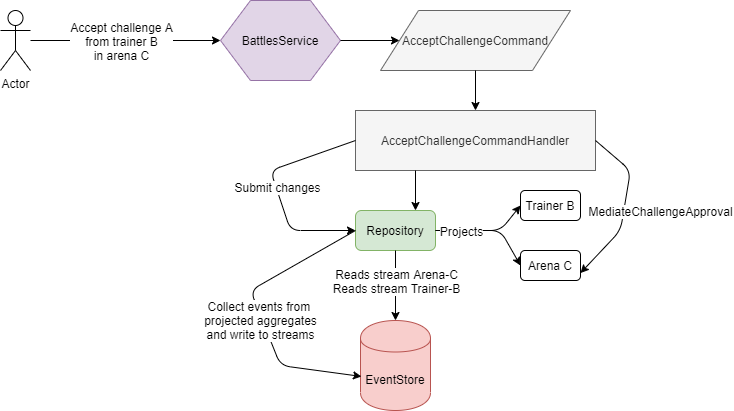

The diagram above was exported from draw.io. Its source (the exported page's mxGraphModel, read from the mxfile embedded in the PNG):
<mxGraphModel dx="1422" dy="713" grid="1" gridSize="10" guides="1" tooltips="1" connect="1" arrows="1" fold="1" page="1" pageScale="1" pageWidth="850" pageHeight="1100" math="0" shadow="0">
  <root>
    <mxCell id="0" />
    <mxCell id="1" parent="0" />
    <mxCell id="e-NLx-U8Ztpy0Ln2MiDS-1" value="Actor" style="shape=umlActor;verticalLabelPosition=bottom;labelBackgroundColor=#ffffff;verticalAlign=top;html=1;outlineConnect=0;" vertex="1" parent="1">
      <mxGeometry x="20" y="100" width="30" height="60" as="geometry" />
    </mxCell>
    <mxCell id="e-NLx-U8Ztpy0Ln2MiDS-5" value="" style="endArrow=classic;html=1;" edge="1" parent="1" source="e-NLx-U8Ztpy0Ln2MiDS-1">
      <mxGeometry width="50" height="50" relative="1" as="geometry">
        <mxPoint x="250" y="320" as="sourcePoint" />
        <mxPoint x="240" y="130" as="targetPoint" />
      </mxGeometry>
    </mxCell>
    <mxCell id="e-NLx-U8Ztpy0Ln2MiDS-8" value="Accept challenge A&lt;br&gt;from trainer B&lt;br&gt;in arena C" style="text;html=1;align=center;verticalAlign=middle;resizable=0;points=[];labelBackgroundColor=#ffffff;" vertex="1" connectable="0" parent="e-NLx-U8Ztpy0Ln2MiDS-5">
      <mxGeometry x="-0.1368" y="2" relative="1" as="geometry">
        <mxPoint x="8" y="2" as="offset" />
      </mxGeometry>
    </mxCell>
    <mxCell id="e-NLx-U8Ztpy0Ln2MiDS-9" value="BattlesService" style="shape=hexagon;perimeter=hexagonPerimeter2;whiteSpace=wrap;html=1;fillColor=#e1d5e7;strokeColor=#9673a6;" vertex="1" parent="1">
      <mxGeometry x="240" y="90" width="120" height="80" as="geometry" />
    </mxCell>
    <mxCell id="e-NLx-U8Ztpy0Ln2MiDS-11" value="AcceptChallengeCommand" style="shape=parallelogram;perimeter=parallelogramPerimeter;whiteSpace=wrap;html=1;fillColor=#f5f5f5;strokeColor=#666666;fontColor=#333333;" vertex="1" parent="1">
      <mxGeometry x="400" y="100" width="190" height="60" as="geometry" />
    </mxCell>
    <mxCell id="e-NLx-U8Ztpy0Ln2MiDS-14" value="" style="endArrow=classic;html=1;exitX=1;exitY=0.5;exitDx=0;exitDy=0;entryX=0;entryY=0.5;entryDx=0;entryDy=0;" edge="1" parent="1" source="e-NLx-U8Ztpy0Ln2MiDS-9" target="e-NLx-U8Ztpy0Ln2MiDS-11">
      <mxGeometry width="50" height="50" relative="1" as="geometry">
        <mxPoint x="340" y="260" as="sourcePoint" />
        <mxPoint x="390" y="210" as="targetPoint" />
      </mxGeometry>
    </mxCell>
    <mxCell id="e-NLx-U8Ztpy0Ln2MiDS-15" value="AcceptChallengeCommandHandler" style="rounded=0;whiteSpace=wrap;html=1;fillColor=#f5f5f5;strokeColor=#666666;fontColor=#333333;" vertex="1" parent="1">
      <mxGeometry x="375" y="200" width="240" height="60" as="geometry" />
    </mxCell>
    <mxCell id="e-NLx-U8Ztpy0Ln2MiDS-16" value="EventStore" style="shape=cylinder;whiteSpace=wrap;html=1;boundedLbl=1;backgroundOutline=1;fillColor=#f8cecc;strokeColor=#b85450;" vertex="1" parent="1">
      <mxGeometry x="380" y="410" width="70" height="90" as="geometry" />
    </mxCell>
    <mxCell id="e-NLx-U8Ztpy0Ln2MiDS-17" value="Repository" style="rounded=1;whiteSpace=wrap;html=1;fillColor=#d5e8d4;strokeColor=#82b366;" vertex="1" parent="1">
      <mxGeometry x="375" y="300" width="80" height="40" as="geometry" />
    </mxCell>
    <mxCell id="e-NLx-U8Ztpy0Ln2MiDS-18" value="" style="endArrow=classic;html=1;exitX=0.5;exitY=1;exitDx=0;exitDy=0;entryX=0.5;entryY=0;entryDx=0;entryDy=0;" edge="1" parent="1" source="e-NLx-U8Ztpy0Ln2MiDS-11" target="e-NLx-U8Ztpy0Ln2MiDS-15">
      <mxGeometry width="50" height="50" relative="1" as="geometry">
        <mxPoint x="310" y="390" as="sourcePoint" />
        <mxPoint x="360" y="340" as="targetPoint" />
      </mxGeometry>
    </mxCell>
    <mxCell id="e-NLx-U8Ztpy0Ln2MiDS-19" value="" style="endArrow=classic;html=1;exitX=0.25;exitY=1;exitDx=0;exitDy=0;entryX=0.75;entryY=0;entryDx=0;entryDy=0;" edge="1" parent="1" source="e-NLx-U8Ztpy0Ln2MiDS-15" target="e-NLx-U8Ztpy0Ln2MiDS-17">
      <mxGeometry width="50" height="50" relative="1" as="geometry">
        <mxPoint x="310" y="390" as="sourcePoint" />
        <mxPoint x="360" y="340" as="targetPoint" />
      </mxGeometry>
    </mxCell>
    <mxCell id="e-NLx-U8Ztpy0Ln2MiDS-20" value="" style="endArrow=classic;html=1;exitX=0.5;exitY=1;exitDx=0;exitDy=0;entryX=0.5;entryY=0;entryDx=0;entryDy=0;" edge="1" parent="1" source="e-NLx-U8Ztpy0Ln2MiDS-17" target="e-NLx-U8Ztpy0Ln2MiDS-16">
      <mxGeometry width="50" height="50" relative="1" as="geometry">
        <mxPoint x="310" y="390" as="sourcePoint" />
        <mxPoint x="360" y="340" as="targetPoint" />
      </mxGeometry>
    </mxCell>
    <mxCell id="e-NLx-U8Ztpy0Ln2MiDS-21" value="Reads stream Arena-C&lt;br&gt;Reads stream Trainer-B" style="text;html=1;align=center;verticalAlign=middle;resizable=0;points=[];labelBackgroundColor=#ffffff;" vertex="1" connectable="0" parent="e-NLx-U8Ztpy0Ln2MiDS-20">
      <mxGeometry x="-0.44" relative="1" as="geometry">
        <mxPoint y="10" as="offset" />
      </mxGeometry>
    </mxCell>
    <mxCell id="e-NLx-U8Ztpy0Ln2MiDS-23" value="Trainer B" style="rounded=1;whiteSpace=wrap;html=1;" vertex="1" parent="1">
      <mxGeometry x="540" y="280" width="60" height="30" as="geometry" />
    </mxCell>
    <mxCell id="e-NLx-U8Ztpy0Ln2MiDS-24" value="Arena C" style="rounded=1;whiteSpace=wrap;html=1;" vertex="1" parent="1">
      <mxGeometry x="540" y="340" width="60" height="30" as="geometry" />
    </mxCell>
    <mxCell id="e-NLx-U8Ztpy0Ln2MiDS-25" value="" style="endArrow=classic;html=1;exitX=1;exitY=0.5;exitDx=0;exitDy=0;entryX=0;entryY=0.5;entryDx=0;entryDy=0;" edge="1" parent="1" source="e-NLx-U8Ztpy0Ln2MiDS-17" target="e-NLx-U8Ztpy0Ln2MiDS-24">
      <mxGeometry width="50" height="50" relative="1" as="geometry">
        <mxPoint x="310" y="390" as="sourcePoint" />
        <mxPoint x="360" y="340" as="targetPoint" />
        <Array as="points">
          <mxPoint x="520" y="320" />
        </Array>
      </mxGeometry>
    </mxCell>
    <mxCell id="e-NLx-U8Ztpy0Ln2MiDS-26" value="" style="endArrow=classic;html=1;exitX=1;exitY=0.5;exitDx=0;exitDy=0;entryX=0;entryY=0.5;entryDx=0;entryDy=0;" edge="1" parent="1" source="e-NLx-U8Ztpy0Ln2MiDS-17" target="e-NLx-U8Ztpy0Ln2MiDS-23">
      <mxGeometry width="50" height="50" relative="1" as="geometry">
        <mxPoint x="465" y="330" as="sourcePoint" />
        <mxPoint x="550" y="365" as="targetPoint" />
        <Array as="points">
          <mxPoint x="520" y="320" />
        </Array>
      </mxGeometry>
    </mxCell>
    <mxCell id="e-NLx-U8Ztpy0Ln2MiDS-27" value="Projects" style="text;html=1;align=center;verticalAlign=middle;resizable=0;points=[];labelBackgroundColor=#ffffff;" vertex="1" connectable="0" parent="e-NLx-U8Ztpy0Ln2MiDS-26">
      <mxGeometry x="-0.5877" y="1" relative="1" as="geometry">
        <mxPoint x="5" y="1" as="offset" />
      </mxGeometry>
    </mxCell>
    <mxCell id="e-NLx-U8Ztpy0Ln2MiDS-28" value="" style="endArrow=classic;html=1;exitX=1;exitY=0.5;exitDx=0;exitDy=0;entryX=1;entryY=0.75;entryDx=0;entryDy=0;" edge="1" parent="1" source="e-NLx-U8Ztpy0Ln2MiDS-15" target="e-NLx-U8Ztpy0Ln2MiDS-24">
      <mxGeometry width="50" height="50" relative="1" as="geometry">
        <mxPoint x="640" y="410" as="sourcePoint" />
        <mxPoint x="690" y="360" as="targetPoint" />
        <Array as="points">
          <mxPoint x="650" y="260" />
          <mxPoint x="640" y="320" />
        </Array>
      </mxGeometry>
    </mxCell>
    <mxCell id="e-NLx-U8Ztpy0Ln2MiDS-29" value="MediateChallengeApproval" style="text;html=1;align=center;verticalAlign=middle;resizable=0;points=[];labelBackgroundColor=#ffffff;" vertex="1" connectable="0" parent="e-NLx-U8Ztpy0Ln2MiDS-28">
      <mxGeometry x="0.0432" y="3" relative="1" as="geometry">
        <mxPoint x="33.6" y="0.15" as="offset" />
      </mxGeometry>
    </mxCell>
    <mxCell id="e-NLx-U8Ztpy0Ln2MiDS-30" value="" style="endArrow=classic;html=1;exitX=0;exitY=0.5;exitDx=0;exitDy=0;entryX=0;entryY=0.5;entryDx=0;entryDy=0;" edge="1" parent="1" source="e-NLx-U8Ztpy0Ln2MiDS-15" target="e-NLx-U8Ztpy0Ln2MiDS-17">
      <mxGeometry width="50" height="50" relative="1" as="geometry">
        <mxPoint x="250" y="320" as="sourcePoint" />
        <mxPoint x="300" y="270" as="targetPoint" />
        <Array as="points">
          <mxPoint x="290" y="260" />
          <mxPoint x="310" y="320" />
        </Array>
      </mxGeometry>
    </mxCell>
    <mxCell id="e-NLx-U8Ztpy0Ln2MiDS-31" value="Submit changes" style="text;html=1;align=center;verticalAlign=middle;resizable=0;points=[];labelBackgroundColor=#ffffff;" vertex="1" connectable="0" parent="e-NLx-U8Ztpy0Ln2MiDS-30">
      <mxGeometry x="-0.1775" y="17" relative="1" as="geometry">
        <mxPoint x="-10" y="22" as="offset" />
      </mxGeometry>
    </mxCell>
    <mxCell id="e-NLx-U8Ztpy0Ln2MiDS-32" value="" style="endArrow=classic;html=1;exitX=0;exitY=0.5;exitDx=0;exitDy=0;entryX=0.014;entryY=0.622;entryDx=0;entryDy=0;entryPerimeter=0;" edge="1" parent="1" source="e-NLx-U8Ztpy0Ln2MiDS-17" target="e-NLx-U8Ztpy0Ln2MiDS-16">
      <mxGeometry width="50" height="50" relative="1" as="geometry">
        <mxPoint x="370" y="390" as="sourcePoint" />
        <mxPoint x="420" y="340" as="targetPoint" />
        <Array as="points">
          <mxPoint x="270" y="380" />
          <mxPoint x="300" y="455" />
        </Array>
      </mxGeometry>
    </mxCell>
    <mxCell id="e-NLx-U8Ztpy0Ln2MiDS-33" value="Collect events from &lt;br&gt;projected aggregates&lt;br&gt;and write to streams" style="text;html=1;align=center;verticalAlign=middle;resizable=0;points=[];labelBackgroundColor=#ffffff;" vertex="1" connectable="0" parent="e-NLx-U8Ztpy0Ln2MiDS-32">
      <mxGeometry x="-0.1466" y="18" relative="1" as="geometry">
        <mxPoint x="-6.74" y="36.62" as="offset" />
      </mxGeometry>
    </mxCell>
  </root>
</mxGraphModel>